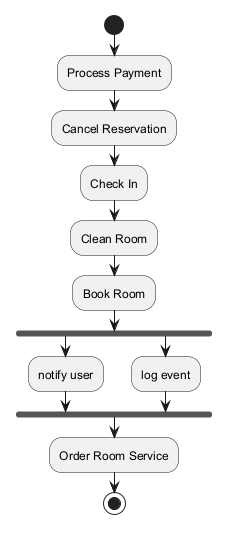

The diagram above was rendered by PlantUML. Its source (embedded in the PNG):
@startuml
skinparam backgroundColor #FFFFFF
skinparam classBackgroundColor #F1F8E9
skinparam classBorderColor #33691E
start
:Process Payment;
:Cancel Reservation;
:Check In;
:Clean Room;
:Book Room;
fork
:notify user;
fork again
:log event;
end fork
:Order Room Service;
stop
@enduml